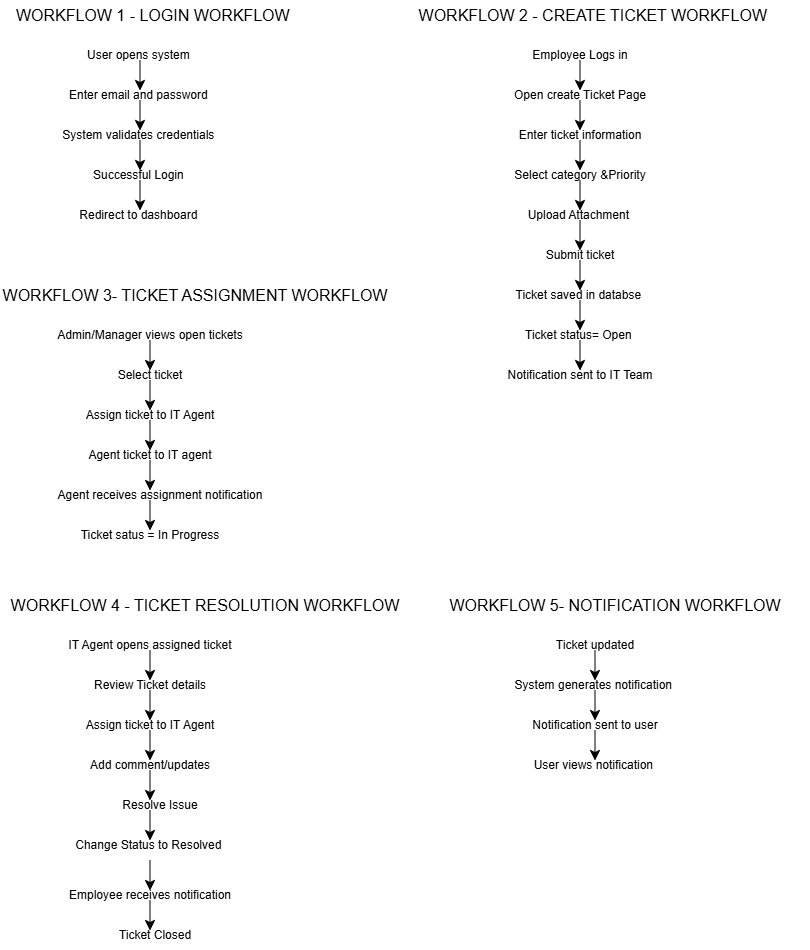

The diagram above was exported from draw.io. Its source (the exported page's mxGraphModel, read from the mxfile embedded in the PNG):
<mxGraphModel dx="1030" dy="675" grid="1" gridSize="10" guides="1" tooltips="1" connect="1" arrows="1" fold="1" page="1" pageScale="1" pageWidth="850" pageHeight="1100" math="0" shadow="0">
  <root>
    <mxCell id="0" />
    <mxCell id="1" parent="0" />
    <mxCell id="M965cINOxHVsJqSwAs2t-1" parent="1" style="text;html=1;whiteSpace=wrap;strokeColor=none;fillColor=none;align=center;verticalAlign=middle;rounded=0;fontSize=16;" value="WORKFLOW 1 - LOGIN WORKFLOW&amp;nbsp;" vertex="1">
      <mxGeometry height="30" width="310" x="20" y="50" as="geometry" />
    </mxCell>
    <mxCell id="M965cINOxHVsJqSwAs2t-2" parent="1" style="text;html=1;whiteSpace=wrap;strokeColor=none;fillColor=none;align=center;verticalAlign=middle;rounded=0;" value="User opens system&amp;nbsp;" vertex="1">
      <mxGeometry height="30" width="200" x="60" y="90" as="geometry" />
    </mxCell>
    <mxCell id="M965cINOxHVsJqSwAs2t-3" parent="1" style="text;html=1;whiteSpace=wrap;strokeColor=none;fillColor=none;align=center;verticalAlign=middle;rounded=0;" value="Enter email and password&amp;nbsp;" vertex="1">
      <mxGeometry height="30" width="200" x="60" y="130" as="geometry" />
    </mxCell>
    <mxCell id="M965cINOxHVsJqSwAs2t-4" parent="1" style="text;html=1;whiteSpace=wrap;strokeColor=none;fillColor=none;align=center;verticalAlign=middle;rounded=0;" value="System validates credentials&amp;nbsp;" vertex="1">
      <mxGeometry height="30" width="200" x="60" y="170" as="geometry" />
    </mxCell>
    <mxCell id="M965cINOxHVsJqSwAs2t-5" parent="1" style="text;html=1;whiteSpace=wrap;strokeColor=none;fillColor=none;align=center;verticalAlign=middle;rounded=0;" value="Successful Login&amp;nbsp;" vertex="1">
      <mxGeometry height="30" width="200" x="60" y="210" as="geometry" />
    </mxCell>
    <mxCell id="M965cINOxHVsJqSwAs2t-6" parent="1" style="text;html=1;whiteSpace=wrap;strokeColor=none;fillColor=none;align=center;verticalAlign=middle;rounded=0;" value="Redirect to dashboard&amp;nbsp;" vertex="1">
      <mxGeometry height="30" width="200" x="60" y="250" as="geometry" />
    </mxCell>
    <mxCell id="M965cINOxHVsJqSwAs2t-7" edge="1" parent="1" style="endArrow=classic;html=1;rounded=0;fontSize=12;startSize=8;endSize=8;curved=1;" value="">
      <mxGeometry height="50" relative="1" width="50" as="geometry">
        <mxPoint x="159.5" y="110" as="sourcePoint" />
        <mxPoint x="159.5" y="140" as="targetPoint" />
      </mxGeometry>
    </mxCell>
    <mxCell id="M965cINOxHVsJqSwAs2t-9" edge="1" parent="1" style="endArrow=classic;html=1;rounded=0;fontSize=12;startSize=8;endSize=8;curved=1;" value="">
      <mxGeometry height="50" relative="1" width="50" as="geometry">
        <mxPoint x="159.5" y="150" as="sourcePoint" />
        <mxPoint x="159.5" y="180" as="targetPoint" />
      </mxGeometry>
    </mxCell>
    <mxCell id="M965cINOxHVsJqSwAs2t-11" edge="1" parent="1" style="endArrow=classic;html=1;rounded=0;fontSize=12;startSize=8;endSize=8;curved=1;" value="">
      <mxGeometry height="50" relative="1" width="50" as="geometry">
        <mxPoint x="159.5" y="190" as="sourcePoint" />
        <mxPoint x="159.5" y="220" as="targetPoint" />
      </mxGeometry>
    </mxCell>
    <mxCell id="M965cINOxHVsJqSwAs2t-14" edge="1" parent="1" style="endArrow=classic;html=1;rounded=0;fontSize=12;startSize=8;endSize=8;curved=1;" value="">
      <mxGeometry height="50" relative="1" width="50" as="geometry">
        <mxPoint x="159.5" y="230" as="sourcePoint" />
        <mxPoint x="159.5" y="260" as="targetPoint" />
      </mxGeometry>
    </mxCell>
    <mxCell id="M965cINOxHVsJqSwAs2t-16" parent="1" style="text;html=1;whiteSpace=wrap;strokeColor=none;fillColor=none;align=center;verticalAlign=middle;rounded=0;" value="Employee Logs in" vertex="1">
      <mxGeometry height="30" width="200" x="500" y="90" as="geometry" />
    </mxCell>
    <mxCell id="M965cINOxHVsJqSwAs2t-17" parent="1" style="text;html=1;whiteSpace=wrap;strokeColor=none;fillColor=none;align=center;verticalAlign=middle;rounded=0;" value="Open create Ticket Page" vertex="1">
      <mxGeometry height="30" width="200" x="500" y="130" as="geometry" />
    </mxCell>
    <mxCell id="M965cINOxHVsJqSwAs2t-18" parent="1" style="text;html=1;whiteSpace=wrap;strokeColor=none;fillColor=none;align=center;verticalAlign=middle;rounded=0;" value="Enter ticket information" vertex="1">
      <mxGeometry height="30" width="200" x="500" y="170" as="geometry" />
    </mxCell>
    <mxCell id="M965cINOxHVsJqSwAs2t-19" parent="1" style="text;html=1;whiteSpace=wrap;strokeColor=none;fillColor=none;align=center;verticalAlign=middle;rounded=0;" value="Select category &amp;amp;Priority" vertex="1">
      <mxGeometry height="30" width="200" x="500" y="210" as="geometry" />
    </mxCell>
    <mxCell id="M965cINOxHVsJqSwAs2t-20" parent="1" style="text;html=1;whiteSpace=wrap;strokeColor=none;fillColor=none;align=center;verticalAlign=middle;rounded=0;" value="Upload Attachment&amp;nbsp;" vertex="1">
      <mxGeometry height="30" width="200" x="500" y="250" as="geometry" />
    </mxCell>
    <mxCell id="M965cINOxHVsJqSwAs2t-21" edge="1" parent="1" style="endArrow=classic;html=1;rounded=0;fontSize=12;startSize=8;endSize=8;curved=1;" value="">
      <mxGeometry height="50" relative="1" width="50" as="geometry">
        <mxPoint x="599.5" y="110" as="sourcePoint" />
        <mxPoint x="599.5" y="140" as="targetPoint" />
      </mxGeometry>
    </mxCell>
    <mxCell id="M965cINOxHVsJqSwAs2t-22" edge="1" parent="1" style="endArrow=classic;html=1;rounded=0;fontSize=12;startSize=8;endSize=8;curved=1;" value="">
      <mxGeometry height="50" relative="1" width="50" as="geometry">
        <mxPoint x="599.5" y="150" as="sourcePoint" />
        <mxPoint x="599.5" y="180" as="targetPoint" />
      </mxGeometry>
    </mxCell>
    <mxCell id="M965cINOxHVsJqSwAs2t-23" edge="1" parent="1" style="endArrow=classic;html=1;rounded=0;fontSize=12;startSize=8;endSize=8;curved=1;" value="">
      <mxGeometry height="50" relative="1" width="50" as="geometry">
        <mxPoint x="599.5" y="190" as="sourcePoint" />
        <mxPoint x="599.5" y="220" as="targetPoint" />
      </mxGeometry>
    </mxCell>
    <mxCell id="M965cINOxHVsJqSwAs2t-24" edge="1" parent="1" style="endArrow=classic;html=1;rounded=0;fontSize=12;startSize=8;endSize=8;curved=1;" value="">
      <mxGeometry height="50" relative="1" width="50" as="geometry">
        <mxPoint x="599.5" y="230" as="sourcePoint" />
        <mxPoint x="599.5" y="260" as="targetPoint" />
      </mxGeometry>
    </mxCell>
    <mxCell id="M965cINOxHVsJqSwAs2t-25" parent="1" style="text;html=1;whiteSpace=wrap;strokeColor=none;fillColor=none;align=center;verticalAlign=middle;rounded=0;fontSize=16;" value="WORKFLOW 2 - CREATE TICKET WORKFLOW&amp;nbsp;" vertex="1">
      <mxGeometry height="30" width="390" x="420" y="50" as="geometry" />
    </mxCell>
    <mxCell id="M965cINOxHVsJqSwAs2t-26" parent="1" style="text;html=1;whiteSpace=wrap;strokeColor=none;fillColor=none;align=center;verticalAlign=middle;rounded=0;" value="Submit ticket" vertex="1">
      <mxGeometry height="30" width="200" x="500" y="290" as="geometry" />
    </mxCell>
    <mxCell id="M965cINOxHVsJqSwAs2t-27" parent="1" style="text;html=1;whiteSpace=wrap;strokeColor=none;fillColor=none;align=center;verticalAlign=middle;rounded=0;" value="Ticket saved in databse&amp;nbsp;" vertex="1">
      <mxGeometry height="30" width="200" x="500" y="330" as="geometry" />
    </mxCell>
    <mxCell id="M965cINOxHVsJqSwAs2t-28" parent="1" style="text;html=1;whiteSpace=wrap;strokeColor=none;fillColor=none;align=center;verticalAlign=middle;rounded=0;" value="Ticket status= Open&amp;nbsp;" vertex="1">
      <mxGeometry height="30" width="200" x="500" y="370" as="geometry" />
    </mxCell>
    <mxCell id="M965cINOxHVsJqSwAs2t-29" parent="1" style="text;html=1;whiteSpace=wrap;strokeColor=none;fillColor=none;align=center;verticalAlign=middle;rounded=0;" value="Notification sent to IT Team" vertex="1">
      <mxGeometry height="30" width="200" x="500" y="410" as="geometry" />
    </mxCell>
    <mxCell id="M965cINOxHVsJqSwAs2t-30" edge="1" parent="1" style="endArrow=classic;html=1;rounded=0;fontSize=12;startSize=8;endSize=8;curved=1;" value="">
      <mxGeometry height="50" relative="1" width="50" as="geometry">
        <mxPoint x="599.5" y="270" as="sourcePoint" />
        <mxPoint x="599.5" y="300" as="targetPoint" />
      </mxGeometry>
    </mxCell>
    <mxCell id="M965cINOxHVsJqSwAs2t-31" edge="1" parent="1" style="endArrow=classic;html=1;rounded=0;fontSize=12;startSize=8;endSize=8;curved=1;" value="">
      <mxGeometry height="50" relative="1" width="50" as="geometry">
        <mxPoint x="599.5" y="310" as="sourcePoint" />
        <mxPoint x="599.5" y="340" as="targetPoint" />
      </mxGeometry>
    </mxCell>
    <mxCell id="M965cINOxHVsJqSwAs2t-32" edge="1" parent="1" style="endArrow=classic;html=1;rounded=0;fontSize=12;startSize=8;endSize=8;curved=1;" value="">
      <mxGeometry height="50" relative="1" width="50" as="geometry">
        <mxPoint x="599.5" y="350" as="sourcePoint" />
        <mxPoint x="599.5" y="380" as="targetPoint" />
      </mxGeometry>
    </mxCell>
    <mxCell id="M965cINOxHVsJqSwAs2t-33" edge="1" parent="1" style="endArrow=classic;html=1;rounded=0;fontSize=12;startSize=8;endSize=8;curved=1;" value="">
      <mxGeometry height="50" relative="1" width="50" as="geometry">
        <mxPoint x="599.5" y="390" as="sourcePoint" />
        <mxPoint x="599.5" y="420" as="targetPoint" />
      </mxGeometry>
    </mxCell>
    <mxCell id="M965cINOxHVsJqSwAs2t-34" parent="1" style="text;html=1;whiteSpace=wrap;strokeColor=none;fillColor=none;align=center;verticalAlign=middle;rounded=0;" value="Admin/Manager views open tickets" vertex="1">
      <mxGeometry height="30" width="200" x="70" y="370" as="geometry" />
    </mxCell>
    <mxCell id="M965cINOxHVsJqSwAs2t-35" parent="1" style="text;html=1;whiteSpace=wrap;strokeColor=none;fillColor=none;align=center;verticalAlign=middle;rounded=0;" value="Select ticket" vertex="1">
      <mxGeometry height="30" width="200" x="70" y="410" as="geometry" />
    </mxCell>
    <mxCell id="M965cINOxHVsJqSwAs2t-36" parent="1" style="text;html=1;whiteSpace=wrap;strokeColor=none;fillColor=none;align=center;verticalAlign=middle;rounded=0;" value="Assign ticket to IT Agent" vertex="1">
      <mxGeometry height="30" width="200" x="70" y="450" as="geometry" />
    </mxCell>
    <mxCell id="M965cINOxHVsJqSwAs2t-37" parent="1" style="text;html=1;whiteSpace=wrap;strokeColor=none;fillColor=none;align=center;verticalAlign=middle;rounded=0;" value="Agent ticket to IT agent" vertex="1">
      <mxGeometry height="30" width="200" x="70" y="490" as="geometry" />
    </mxCell>
    <mxCell id="M965cINOxHVsJqSwAs2t-38" parent="1" style="text;html=1;whiteSpace=wrap;strokeColor=none;fillColor=none;align=center;verticalAlign=middle;rounded=0;" value="Agent receives assignment notification" vertex="1">
      <mxGeometry height="30" width="220" x="70" y="530" as="geometry" />
    </mxCell>
    <mxCell id="M965cINOxHVsJqSwAs2t-39" edge="1" parent="1" style="endArrow=classic;html=1;rounded=0;fontSize=12;startSize=8;endSize=8;curved=1;" value="">
      <mxGeometry height="50" relative="1" width="50" as="geometry">
        <mxPoint x="169.5" y="390" as="sourcePoint" />
        <mxPoint x="169.5" y="420" as="targetPoint" />
      </mxGeometry>
    </mxCell>
    <mxCell id="M965cINOxHVsJqSwAs2t-40" edge="1" parent="1" style="endArrow=classic;html=1;rounded=0;fontSize=12;startSize=8;endSize=8;curved=1;" value="">
      <mxGeometry height="50" relative="1" width="50" as="geometry">
        <mxPoint x="169.5" y="430" as="sourcePoint" />
        <mxPoint x="169.5" y="460" as="targetPoint" />
      </mxGeometry>
    </mxCell>
    <mxCell id="M965cINOxHVsJqSwAs2t-41" edge="1" parent="1" style="endArrow=classic;html=1;rounded=0;fontSize=12;startSize=8;endSize=8;curved=1;" value="">
      <mxGeometry height="50" relative="1" width="50" as="geometry">
        <mxPoint x="169.5" y="470" as="sourcePoint" />
        <mxPoint x="169.5" y="500" as="targetPoint" />
      </mxGeometry>
    </mxCell>
    <mxCell id="M965cINOxHVsJqSwAs2t-42" edge="1" parent="1" style="endArrow=classic;html=1;rounded=0;fontSize=12;startSize=8;endSize=8;curved=1;" value="">
      <mxGeometry height="50" relative="1" width="50" as="geometry">
        <mxPoint x="169.5" y="510" as="sourcePoint" />
        <mxPoint x="169.5" y="540" as="targetPoint" />
      </mxGeometry>
    </mxCell>
    <mxCell id="M965cINOxHVsJqSwAs2t-43" parent="1" style="text;html=1;whiteSpace=wrap;strokeColor=none;fillColor=none;align=center;verticalAlign=middle;rounded=0;fontSize=16;" value="WORKFLOW 3- TICKET ASSIGNMENT WORKFLOW" vertex="1">
      <mxGeometry height="30" width="390" x="20" y="330" as="geometry" />
    </mxCell>
    <mxCell id="M965cINOxHVsJqSwAs2t-44" parent="1" style="text;html=1;whiteSpace=wrap;strokeColor=none;fillColor=none;align=center;verticalAlign=middle;rounded=0;" value="Ticket satus = In Progress" vertex="1">
      <mxGeometry height="30" width="200" x="70" y="570" as="geometry" />
    </mxCell>
    <mxCell id="M965cINOxHVsJqSwAs2t-48" edge="1" parent="1" style="endArrow=classic;html=1;rounded=0;fontSize=12;startSize=8;endSize=8;curved=1;" value="">
      <mxGeometry height="50" relative="1" width="50" as="geometry">
        <mxPoint x="169.5" y="550" as="sourcePoint" />
        <mxPoint x="169.5" y="580" as="targetPoint" />
      </mxGeometry>
    </mxCell>
    <mxCell id="M965cINOxHVsJqSwAs2t-55" parent="1" style="text;html=1;whiteSpace=wrap;strokeColor=none;fillColor=none;align=center;verticalAlign=middle;rounded=0;" value="IT Agent opens assigned ticket" vertex="1">
      <mxGeometry height="30" width="200" x="70" y="680" as="geometry" />
    </mxCell>
    <mxCell id="M965cINOxHVsJqSwAs2t-56" parent="1" style="text;html=1;whiteSpace=wrap;strokeColor=none;fillColor=none;align=center;verticalAlign=middle;rounded=0;" value="Review Ticket details" vertex="1">
      <mxGeometry height="30" width="200" x="70" y="720" as="geometry" />
    </mxCell>
    <mxCell id="M965cINOxHVsJqSwAs2t-57" parent="1" style="text;html=1;whiteSpace=wrap;strokeColor=none;fillColor=none;align=center;verticalAlign=middle;rounded=0;" value="Assign ticket to IT Agent" vertex="1">
      <mxGeometry height="30" width="200" x="70" y="760" as="geometry" />
    </mxCell>
    <mxCell id="M965cINOxHVsJqSwAs2t-58" parent="1" style="text;html=1;whiteSpace=wrap;strokeColor=none;fillColor=none;align=center;verticalAlign=middle;rounded=0;" value="Add comment/updates" vertex="1">
      <mxGeometry height="30" width="200" x="70" y="800" as="geometry" />
    </mxCell>
    <mxCell id="M965cINOxHVsJqSwAs2t-59" parent="1" style="text;html=1;whiteSpace=wrap;strokeColor=none;fillColor=none;align=center;verticalAlign=middle;rounded=0;" value="Resolve Issue" vertex="1">
      <mxGeometry height="30" width="220" x="70" y="840" as="geometry" />
    </mxCell>
    <mxCell id="M965cINOxHVsJqSwAs2t-60" edge="1" parent="1" style="endArrow=classic;html=1;rounded=0;fontSize=12;startSize=8;endSize=8;curved=1;" value="">
      <mxGeometry height="50" relative="1" width="50" as="geometry">
        <mxPoint x="169.5" y="700" as="sourcePoint" />
        <mxPoint x="169.5" y="730" as="targetPoint" />
      </mxGeometry>
    </mxCell>
    <mxCell id="M965cINOxHVsJqSwAs2t-61" edge="1" parent="1" style="endArrow=classic;html=1;rounded=0;fontSize=12;startSize=8;endSize=8;curved=1;" value="">
      <mxGeometry height="50" relative="1" width="50" as="geometry">
        <mxPoint x="169.5" y="740" as="sourcePoint" />
        <mxPoint x="169.5" y="770" as="targetPoint" />
      </mxGeometry>
    </mxCell>
    <mxCell id="M965cINOxHVsJqSwAs2t-62" edge="1" parent="1" style="endArrow=classic;html=1;rounded=0;fontSize=12;startSize=8;endSize=8;curved=1;" value="">
      <mxGeometry height="50" relative="1" width="50" as="geometry">
        <mxPoint x="169.5" y="780" as="sourcePoint" />
        <mxPoint x="169.5" y="810" as="targetPoint" />
      </mxGeometry>
    </mxCell>
    <mxCell id="M965cINOxHVsJqSwAs2t-63" edge="1" parent="1" style="endArrow=classic;html=1;rounded=0;fontSize=12;startSize=8;endSize=8;curved=1;" value="">
      <mxGeometry height="50" relative="1" width="50" as="geometry">
        <mxPoint x="169.5" y="820" as="sourcePoint" />
        <mxPoint x="169.5" y="850" as="targetPoint" />
      </mxGeometry>
    </mxCell>
    <mxCell id="M965cINOxHVsJqSwAs2t-64" parent="1" style="text;html=1;whiteSpace=wrap;strokeColor=none;fillColor=none;align=center;verticalAlign=middle;rounded=0;fontSize=16;" value="WORKFLOW 4 - TICKET RESOLUTION WORKFLOW" vertex="1">
      <mxGeometry height="30" width="410" x="20" y="640" as="geometry" />
    </mxCell>
    <mxCell id="M965cINOxHVsJqSwAs2t-65" parent="1" style="text;html=1;whiteSpace=wrap;strokeColor=none;fillColor=none;align=center;verticalAlign=middle;rounded=0;" value="Change Status to Resolved&amp;nbsp;" vertex="1">
      <mxGeometry height="30" width="200" x="70" y="880" as="geometry" />
    </mxCell>
    <mxCell id="M965cINOxHVsJqSwAs2t-66" edge="1" parent="1" style="endArrow=classic;html=1;rounded=0;fontSize=12;startSize=8;endSize=8;curved=1;" value="">
      <mxGeometry height="50" relative="1" width="50" as="geometry">
        <mxPoint x="169.5" y="860" as="sourcePoint" />
        <mxPoint x="169.5" y="890" as="targetPoint" />
      </mxGeometry>
    </mxCell>
    <mxCell id="M965cINOxHVsJqSwAs2t-68" parent="1" style="text;html=1;whiteSpace=wrap;strokeColor=none;fillColor=none;align=center;verticalAlign=middle;rounded=0;" value="Ticket Closed" vertex="1">
      <mxGeometry height="30" width="220" x="65" y="970" as="geometry" />
    </mxCell>
    <mxCell id="M965cINOxHVsJqSwAs2t-69" edge="1" parent="1" style="endArrow=classic;html=1;rounded=0;fontSize=12;startSize=8;endSize=8;curved=1;" value="">
      <mxGeometry height="50" relative="1" width="50" as="geometry">
        <mxPoint x="169.5" y="910" as="sourcePoint" />
        <mxPoint x="169.5" y="940" as="targetPoint" />
      </mxGeometry>
    </mxCell>
    <mxCell id="M965cINOxHVsJqSwAs2t-70" parent="1" style="text;html=1;whiteSpace=wrap;strokeColor=none;fillColor=none;align=center;verticalAlign=middle;rounded=0;" value="Employee receives notification" vertex="1">
      <mxGeometry height="30" width="200" x="70" y="930" as="geometry" />
    </mxCell>
    <mxCell id="M965cINOxHVsJqSwAs2t-71" edge="1" parent="1" style="endArrow=classic;html=1;rounded=0;fontSize=12;startSize=8;endSize=8;curved=1;" value="">
      <mxGeometry height="50" relative="1" width="50" as="geometry">
        <mxPoint x="169.5" y="950" as="sourcePoint" />
        <mxPoint x="169.5" y="980" as="targetPoint" />
      </mxGeometry>
    </mxCell>
    <mxCell id="M965cINOxHVsJqSwAs2t-72" parent="1" style="text;html=1;whiteSpace=wrap;strokeColor=none;fillColor=none;align=center;verticalAlign=middle;rounded=0;" value="Ticket updated" vertex="1">
      <mxGeometry height="30" width="200" x="515" y="680" as="geometry" />
    </mxCell>
    <mxCell id="M965cINOxHVsJqSwAs2t-73" parent="1" style="text;html=1;whiteSpace=wrap;strokeColor=none;fillColor=none;align=center;verticalAlign=middle;rounded=0;" value="System generates notification&amp;nbsp;" vertex="1">
      <mxGeometry height="30" width="200" x="515" y="720" as="geometry" />
    </mxCell>
    <mxCell id="M965cINOxHVsJqSwAs2t-74" parent="1" style="text;html=1;whiteSpace=wrap;strokeColor=none;fillColor=none;align=center;verticalAlign=middle;rounded=0;" value="Notification sent to user" vertex="1">
      <mxGeometry height="30" width="200" x="515" y="760" as="geometry" />
    </mxCell>
    <mxCell id="M965cINOxHVsJqSwAs2t-75" parent="1" style="text;html=1;whiteSpace=wrap;strokeColor=none;fillColor=none;align=center;verticalAlign=middle;rounded=0;" value="User views notification&amp;nbsp;" vertex="1">
      <mxGeometry height="30" width="200" x="515" y="800" as="geometry" />
    </mxCell>
    <mxCell id="M965cINOxHVsJqSwAs2t-77" edge="1" parent="1" style="endArrow=classic;html=1;rounded=0;fontSize=12;startSize=8;endSize=8;curved=1;" value="">
      <mxGeometry height="50" relative="1" width="50" as="geometry">
        <mxPoint x="614.5" y="700" as="sourcePoint" />
        <mxPoint x="614.5" y="730" as="targetPoint" />
      </mxGeometry>
    </mxCell>
    <mxCell id="M965cINOxHVsJqSwAs2t-78" edge="1" parent="1" style="endArrow=classic;html=1;rounded=0;fontSize=12;startSize=8;endSize=8;curved=1;" value="">
      <mxGeometry height="50" relative="1" width="50" as="geometry">
        <mxPoint x="614.5" y="740" as="sourcePoint" />
        <mxPoint x="614.5" y="770" as="targetPoint" />
      </mxGeometry>
    </mxCell>
    <mxCell id="M965cINOxHVsJqSwAs2t-79" edge="1" parent="1" style="endArrow=classic;html=1;rounded=0;fontSize=12;startSize=8;endSize=8;curved=1;" value="">
      <mxGeometry height="50" relative="1" width="50" as="geometry">
        <mxPoint x="614.5" y="780" as="sourcePoint" />
        <mxPoint x="614.5" y="810" as="targetPoint" />
      </mxGeometry>
    </mxCell>
    <mxCell id="M965cINOxHVsJqSwAs2t-81" parent="1" style="text;html=1;whiteSpace=wrap;strokeColor=none;fillColor=none;align=center;verticalAlign=middle;rounded=0;fontSize=16;" value="WORKFLOW 5- NOTIFICATION WORKFLOW" vertex="1">
      <mxGeometry height="30" width="390" x="440" y="640" as="geometry" />
    </mxCell>
  </root>
</mxGraphModel>